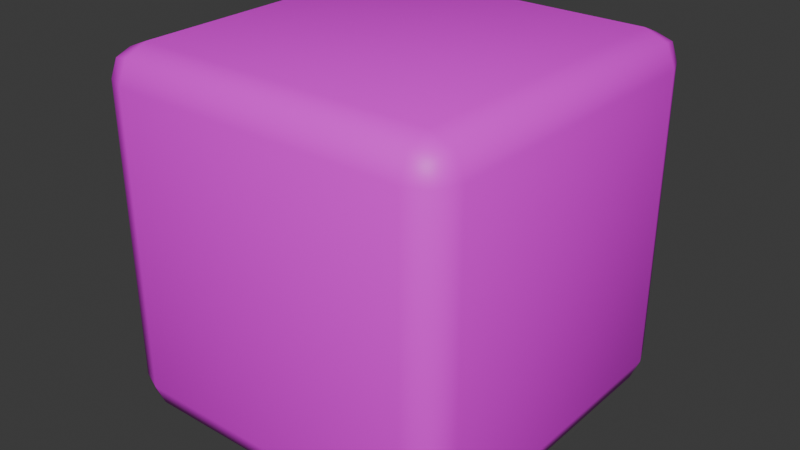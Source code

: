 # Source: Dice.blend  (saved by Blender 4.5.90; exported with 4.5.12 LTS)
import bpy
from mathutils import Matrix  # noqa: F401  (used for matrix-valued properties, if any)

bpy.ops.wm.read_factory_settings(use_empty=True)
scene = bpy.context.scene
scene.name = 'Scene'

# ---- collections
col_collection = bpy.data.collections.new('Collection'); scene.collection.children.link(col_collection)

# ---- images (referenced by path relative to the original .blend; pixels are not part of the script)
import os
ASSET_DIR = os.environ.get("B2B_ASSET_DIR", "")  # directory of the original .blend (textures are referenced by path, not embedded)
HERE = os.path.dirname(os.path.abspath(__file__))  # packed textures are extracted next to this script under _unpacked/

def load_image(name, relpath, width, height, colorspace="sRGB"):
    """Load a texture the original file referenced (path relative to the .blend, or extracted next to this script)."""
    p = next((c for c in (os.path.join(HERE, relpath), os.path.join(ASSET_DIR, relpath)) if relpath and os.path.exists(c)), "")
    if p:
        img = bpy.data.images.load(p, check_existing=True)
        img.name = name
    else:  # same state as the original file: an image datablock whose file is absent (Cycles renders it pink)
        img = bpy.data.images.new(name, width, height)
        img.source = "FILE"
        img.filepath = "//" + (relpath or name)
    img.colorspace_settings.name = colorspace
    return img
img_dicetexture_jpg = load_image('diceTexture.jpg', 'diceTexture.jpg', 1024, 1024, 'sRGB')

# ---- materials (node trees are filled in below, after node groups)
mat_dicemat = bpy.data.materials.new('DiceMat')
mat_dicemat.alpha_threshold = 0.0
mat_dicemat.roughness = 0.5
mat_dicemat.line_color = (0.0, 0.0, 0.0, 1.0)

# ---- material node trees
mat_dicemat.use_nodes = True; mat_dicemat.node_tree.nodes.clear()
_N = mat_dicemat.node_tree.nodes; _L = mat_dicemat.node_tree.links
n0 = _N.new('ShaderNodeOutputMaterial'); n0.name = 'Material Output'; n0.location = (200, 100)
n1 = _N.new('ShaderNodeBsdfPrincipled'); n1.name = 'Principled BSDF'; n1.location = (-200, 100)
n1.inputs[3].default_value = 1.45
n2 = _N.new('ShaderNodeTexImage'); n2.name = 'Image Texture'; n2.location = (-490, 75)
n2.image = img_dicetexture_jpg
_L.new(n1.outputs[0], n0.inputs[0])
_L.new(n2.outputs[0], n1.inputs[0])
n0.is_active_output = True

# ---- world
world_world = bpy.data.worlds.new('World'); scene.world = world_world
world_world.use_nodes = True; world_world.node_tree.nodes.clear()
_N = world_world.node_tree.nodes; _L = world_world.node_tree.links
n0 = _N.new('ShaderNodeOutputWorld'); n0.name = 'World Output'; n0.location = (200, 100)
n1 = _N.new('ShaderNodeBackground'); n1.name = 'Background'; n1.location = (-200, 100)
n1.inputs[0].default_value = (0.05088, 0.05088, 0.05088, 1.0)
_L.new(n1.outputs[0], n0.inputs[0])
n0.is_active_output = True
world_world.color = (0.05088, 0.05088, 0.05088)
world_world.sun_shadow_jitter_overblur = 0.0

# ---- meshes
me_cube_001 = bpy.data.meshes.new('Cube.001')
me_cube_001.from_pydata([(-0.8229, -0.8229, -1.0), (-0.8229, -1.0, -0.8229), (-1.0, -0.8229, -0.8229), (-0.8229, -0.9481, -0.9481), (-0.9252, -0.9252, -0.9252), (-0.9481, -0.9481, -0.8229), (-0.9481, -0.8229, -0.9481), (-0.8229, -1.0, 0.8229), (-0.8229, -0.8229, 1.0), (-1.0, -0.8229, 0.8229), (-0.8229, -0.9481, 0.9481), (-0.9252, -0.9252, 0.9252), (-0.9481, -0.8229, 0.9481), (-0.9481, -0.9481, 0.8229), (-0.8229, 0.8229, -1.0), (-1.0, 0.8229, -0.8229), (-0.8229, 1.0, -0.8229), (-0.9481, 0.8229, -0.9481), (-0.9252, 0.9252, -0.9252), (-0.9481, 0.9481, -0.8229), (-0.8229, 0.9481, -0.9481), (-0.8229, 0.8229, 1.0), (-0.8229, 1.0, 0.8229), (-1.0, 0.8229, 0.8229), (-0.8229, 0.9481, 0.9481), (-0.9252, 0.9252, 0.9252), (-0.9481, 0.9481, 0.8229), (-0.9481, 0.8229, 0.9481), (0.8229, -0.8229, -1.0), (1.0, -0.8229, -0.8229), (0.8229, -1.0, -0.8229), (0.9481, -0.8229, -0.9481), (0.9252, -0.9252, -0.9252), (0.9481, -0.9481, -0.8229), (0.8229, -0.9481, -0.9481), (0.8229, -0.8229, 1.0), (0.8229, -1.0, 0.8229), (1.0, -0.8229, 0.8229), (0.8229, -0.9481, 0.9481), (0.9252, -0.9252, 0.9252), (0.9481, -0.9481, 0.8229), (0.9481, -0.8229, 0.9481), (0.8229, 0.8229, -1.0), (0.8229, 1.0, -0.8229), (1.0, 0.8229, -0.8229), (0.8229, 0.9481, -0.9481), (0.9252, 0.9252, -0.9252), (0.9481, 0.9481, -0.8229), (0.9481, 0.8229, -0.9481), (0.8229, 0.8229, 1.0), (1.0, 0.8229, 0.8229), (0.8229, 1.0, 0.8229), (0.9481, 0.8229, 0.9481), (0.9252, 0.9252, 0.9252), (0.9481, 0.9481, 0.8229), (0.8229, 0.9481, 0.9481)], [], [(0, 3, 4, 6), (1, 5, 4, 3), (2, 6, 4, 5), (7, 10, 11, 13), (8, 12, 11, 10), (9, 13, 11, 12), (14, 17, 18, 20), (15, 19, 18, 17), (16, 20, 18, 19), (21, 24, 25, 27), (22, 26, 25, 24), (23, 27, 25, 26), (28, 31, 32, 34), (29, 33, 32, 31), (30, 34, 32, 33), (35, 38, 39, 41), (36, 40, 39, 38), (37, 41, 39, 40), (42, 45, 46, 48), (43, 47, 46, 45), (44, 48, 46, 47), (49, 52, 53, 55), (50, 54, 53, 52), (51, 55, 53, 54), (14, 0, 6, 17), (17, 6, 2, 15), (1, 7, 13, 5), (5, 13, 9, 2), (8, 21, 27, 12), (12, 27, 23, 9), (22, 16, 19, 26), (26, 19, 15, 23), (42, 14, 20, 45), (45, 20, 16, 43), (21, 49, 55, 24), (24, 55, 51, 22), (50, 44, 47, 54), (54, 47, 43, 51), (28, 42, 48, 31), (31, 48, 44, 29), (49, 35, 41, 52), (52, 41, 37, 50), (36, 30, 33, 40), (40, 33, 29, 37), (0, 28, 34, 3), (3, 34, 30, 1), (35, 8, 10, 38), (38, 10, 7, 36), (14, 42, 28, 0), (2, 9, 23, 15), (30, 36, 7, 1), (49, 21, 8, 35), (16, 22, 51, 43), (44, 50, 37, 29)])
me_cube_001.polygons.foreach_set('use_smooth', [True] * 54)
_uv = me_cube_001.uv_layers.new(name='UVMap')
_uv.uv.foreach_set('vector', [0.644, 0.3611, 0.6453, 0.3371, 0.6644, 0.3408, 0.6678, 0.36, 0.3086, 0.6437, 0.3325, 0.6449, 0.3289, 0.664, 0.3097, 0.6674, 0.9753, 0.3103, 0.9992, 0.3115, 0.9956, 0.3307, 0.9763, 0.3341, 0.3111, 0.3584, 0.3122, 0.3345, 0.3314, 0.3381, 0.3348, 0.3574, 0.6905, 0.3504, 0.6666, 0.3493, 0.6702, 0.33, 0.6895, 0.3267, 0.6901, 0.3079, 0.6888, 0.3318, 0.6697, 0.3282, 0.6663, 0.3089, 0.6439, 0.6463, 0.6678, 0.6475, 0.6642, 0.6667, 0.6449, 0.6701, 0.9755, 0.02511, 0.9767, 0.001176, 0.9959, 0.004821, 0.9992, 0.02404, 0.3561, 0.02489, 0.3322, 0.02372, 0.3358, 0.004498, 0.3551, 0.001137, 0.6903, 0.6357, 0.6891, 0.6596, 0.6699, 0.6559, 0.6666, 0.6367, 0.6414, 0.02735, 0.6426, 0.003419, 0.6618, 0.007064, 0.6651, 0.02629, 0.6902, 0.02265, 0.6663, 0.02148, 0.67, 0.002255, 0.6892, -0.001105, 0.3588, 0.3586, 0.3349, 0.3575, 0.3385, 0.3382, 0.3578, 0.3349, 0.02013, 0.3071, 0.01891, 0.3311, -0.0002625, 0.3274, -0.003628, 0.3082, 0.02336, 0.6435, 0.02219, 0.6674, 0.002963, 0.6638, -0.0003974, 0.6445, 0.9757, 0.3529, 0.977, 0.3289, 0.9961, 0.3326, 0.9995, 0.3518, 0.02581, 0.3582, 0.001884, 0.357, 0.005529, 0.3378, 0.02475, 0.3345, 0.3054, 0.3096, 0.3293, 0.3107, 0.3257, 0.33, 0.3064, 0.3333, 0.3586, 0.6439, 0.3574, 0.6678, 0.3382, 0.6641, 0.3349, 0.6449, 0.356, 0.3101, 0.3547, 0.3341, 0.3356, 0.3304, 0.3322, 0.3112, 0.0203, 0.02189, -0.003628, 0.02072, 1.457e-05, 0.001494, 0.01929, -0.001866, 0.9756, 0.6381, 0.9995, 0.6393, 0.9958, 0.6585, 0.9766, 0.6619, 0.3055, 0.02434, 0.3068, 0.0004153, 0.3259, 0.00406, 0.3293, 0.02328, 0.6412, 0.3126, 0.6651, 0.3138, 0.6615, 0.333, 0.6422, 0.3363, 0.6439, 0.6463, 0.644, 0.3611, 0.6678, 0.36, 0.6678, 0.6475, 0.9992, 0.02404, 0.9992, 0.3115, 0.9753, 0.3103, 0.9755, 0.02511, 0.3086, 0.6437, 0.3111, 0.3584, 0.3348, 0.3574, 0.3325, 0.6449, 0.9763, 0.3341, 0.6888, 0.3318, 0.6901, 0.3079, 0.9753, 0.3103, 0.6905, 0.3504, 0.6903, 0.6357, 0.6666, 0.6367, 0.6666, 0.3493, 0.6663, 0.3089, 0.6663, 0.02148, 0.6902, 0.02265, 0.6901, 0.3079, 0.6414, 0.02735, 0.3561, 0.02489, 0.3551, 0.001137, 0.6426, 0.003419, 0.6892, -0.001105, 0.9767, 0.001176, 0.9755, 0.02511, 0.6902, 0.02265, 0.3586, 0.6439, 0.6439, 0.6463, 0.6449, 0.6701, 0.3574, 0.6678, 0.3322, 0.3112, 0.3322, 0.02372, 0.3561, 0.02489, 0.356, 0.3101, 0.6903, 0.6357, 0.9756, 0.6381, 0.9766, 0.6619, 0.6891, 0.6596, 0.6651, 0.02629, 0.6651, 0.3138, 0.6412, 0.3126, 0.6414, 0.02735, 0.3055, 0.02434, 0.0203, 0.02189, 0.01929, -0.001866, 0.3068, 0.0004153, 0.6422, 0.3363, 0.3547, 0.3341, 0.356, 0.3101, 0.6412, 0.3126, 0.3588, 0.3586, 0.3586, 0.6439, 0.3349, 0.6449, 0.3349, 0.3575, -0.003628, 0.3082, -0.003628, 0.02072, 0.0203, 0.02189, 0.02013, 0.3071, 0.9756, 0.6381, 0.9757, 0.3529, 0.9995, 0.3518, 0.9995, 0.6393, 0.3293, 0.02328, 0.3293, 0.3107, 0.3054, 0.3096, 0.3055, 0.02434, 0.02581, 0.3582, 0.02336, 0.6435, -0.0003974, 0.6445, 0.001884, 0.357, 0.3064, 0.3333, 0.01891, 0.3311, 0.02013, 0.3071, 0.3054, 0.3096, 0.644, 0.3611, 0.3588, 0.3586, 0.3578, 0.3349, 0.6453, 0.3371, 0.3097, 0.6674, 0.02219, 0.6674, 0.02336, 0.6435, 0.3086, 0.6437, 0.9757, 0.3529, 0.6905, 0.3504, 0.6895, 0.3267, 0.977, 0.3289, 0.02475, 0.3345, 0.3122, 0.3345, 0.3111, 0.3584, 0.02581, 0.3582, 0.6439, 0.6463, 0.3586, 0.6439, 0.3588, 0.3586, 0.644, 0.3611, 0.9753, 0.3103, 0.6901, 0.3079, 0.6902, 0.02265, 0.9755, 0.02511, 0.02336, 0.6435, 0.02581, 0.3582, 0.3111, 0.3584, 0.3086, 0.6437, 0.9756, 0.6381, 0.6903, 0.6357, 0.6905, 0.3504, 0.9757, 0.3529, 0.3561, 0.02489, 0.6414, 0.02735, 0.6412, 0.3126, 0.356, 0.3101, 0.0203, 0.02189, 0.3055, 0.02434, 0.3054, 0.3096, 0.02013, 0.3071])
me_cube_001.materials.append(mat_dicemat)
me_cube_001.update()

# ---- objects
ob_dice = bpy.data.objects.new('Dice', me_cube_001)

# ---- transforms, parenting, visibility, modifiers, constraints
ob_dice.location = (0.0, 0.0, 0.0)

# ---- collection membership
col_collection.objects.link(ob_dice)

# ---- scene / render settings (as saved in the file)
scene.frame_start = 1; scene.frame_end = 250; scene.frame_set(1)
scene.render.engine = 'BLENDER_EEVEE_NEXT'
bpy.context.view_layer.update()

# ---- added for rendering (the .blend has no active camera and no usable light): camera, sun
cam_auto = bpy.data.cameras.new('AutoCamera')
cam_auto.lens = 50.0
cam_auto.sensor_width = 36.0
cam_auto.clip_end = 1000.0
ob_auto_camera = bpy.data.objects.new('AutoCamera', cam_auto)
scene.collection.objects.link(ob_auto_camera)
ob_auto_camera.location = (3.20507, -3.84609, 2.56406)
ob_auto_camera.rotation_euler = (1.09748, -7.21219e-08, 0.694738)
scene.camera = ob_auto_camera
light_auto_sun = bpy.data.lights.new('AutoSun', 'SUN')
light_auto_sun.energy = 3.0
light_auto_sun.angle = 0.0523599
ob_auto_sun = bpy.data.objects.new('AutoSun', light_auto_sun)
scene.collection.objects.link(ob_auto_sun)
ob_auto_sun.rotation_euler = (0.872665, 0.174533, 0.523599)
bpy.context.view_layer.update()
